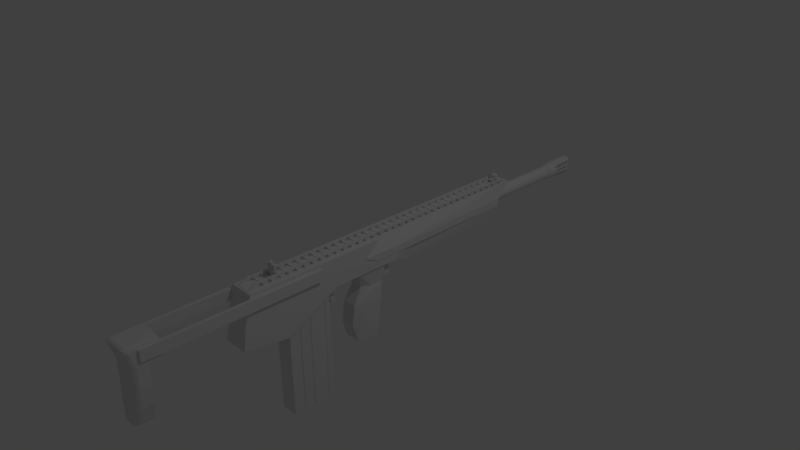 # Source: assaultRifle.blend  (saved by Blender 2.76.0; exported with 4.5.12 LTS)
import bpy
from mathutils import Matrix  # noqa: F401  (used for matrix-valued properties, if any)

bpy.ops.wm.read_factory_settings(use_empty=True)
scene = bpy.context.scene
scene.name = 'Scene'

# ---- collections
col_collection_1 = bpy.data.collections.new('Collection 1'); scene.collection.children.link(col_collection_1)

# ---- world
world_world = bpy.data.worlds.new('World'); scene.world = world_world
world_world.color = (0.05088, 0.05088, 0.05088)
world_world.use_sun_shadow = False
world_world.sun_shadow_jitter_overblur = 0.0
world_world.cycles.sampling_method = 'MANUAL'
world_world.cycles.sample_map_resolution = 256

# ---- cameras
cam_camera = bpy.data.cameras.new('Camera')
cam_camera.clip_end = 100.0
cam_camera.lens = 35.0
cam_camera.sensor_width = 32.0
cam_camera.sensor_height = 18.0
cam_camera.ortho_scale = 7.314
cam_camera.dof.focus_distance = 0.0
cam_camera.dof.aperture_fstop = 128.0

# ---- lights
light_lamp = bpy.data.lights.new('Lamp', 'POINT')
light_lamp.transmission_factor = 0.0
light_lamp.cutoff_distance = 30.0
light_lamp.energy = 100.0
light_lamp.shadow_buffer_clip_start = 1.001
light_lamp.shadow_soft_size = 0.1
light_lamp.shadow_maximum_resolution = 0.006
light_lamp.use_absolute_resolution = True
light_lamp.cycles.use_multiple_importance_sampling = False

# ---- meshes
me_cube_007 = bpy.data.meshes.new('Cube.007')
me_cube_007.from_pydata([(-0.04, 2.623e-09, -0.025), (-0.055, 0.02, 0.14), (-0.04, -0.02, -0.025), (-0.055, -0.02, 0.14), (0.0, 0.0, -0.025), (-8.742e-10, 0.02, 0.099), (-4.371e-09, -0.02, -0.025), (-5.245e-09, -0.02, 0.099), (2.186e-09, 0.025, 0.02), (-0.04, 0.025, 0.02), (2.186e-09, 0.025, 0.0), (-0.04, 0.025, 0.0), (-0.055, 0.015, 0.04), (-3.278e-10, 0.015, 0.04), (-0.055, -0.02, 0.04), (-4.808e-09, -0.02, 0.04), (-0.035, -0.02, 0.099), (-0.035, 0.02, 0.099), (-0.035, 0.02, 0.15), (-0.035, -0.02, 0.15), (-0.055, 0.02, 0.099), (-6.01e-10, 0.015, 0.08), (-0.055, 0.015, 0.08), (-0.04, -0.02, 0.02)], [], [(3, 1, 20, 22, 12, 14), (7, 16, 19, 3, 14, 15), (10, 4, 0, 11), (0, 4, 6, 2), (18, 1, 3, 19), (13, 8, 9, 12), (8, 10, 11, 9), (18, 17, 20, 1), (9, 23, 14, 12), (23, 9, 11, 0, 2), (5, 17, 16, 7), (17, 18, 19, 16), (21, 13, 12, 22), (5, 21, 22, 20, 17), (2, 6, 15, 14, 23)])
me_cube_007.use_remesh_preserve_volume = False
me_cube_007.use_remesh_preserve_attributes = False
me_cube_007.use_mirror_vertex_groups = False
me_cube_007.update()
me_cube_013 = bpy.data.meshes.new('Cube.013')
me_cube_013.from_pydata([(-0.02, -0.02, 0.055), (-0.02, 0.015, 0.055), (-0.02, 0.015, -0.02), (-0.02, -0.02, -0.02), (0.0, -0.02, 0.035), (0.0, 0.015, 0.035), (0.0, 0.015, -0.02), (0.0, -0.02, -0.02)], [], [(0, 1, 2, 3), (2, 1, 5, 6), (0, 3, 7, 4), (1, 0, 4, 5), (3, 2, 6, 7)])
me_cube_013.use_remesh_preserve_volume = False
me_cube_013.use_remesh_preserve_attributes = False
me_cube_013.use_mirror_vertex_groups = False
me_cube_013.update()
me_cylinder_005 = bpy.data.meshes.new('Cylinder.005')
me_cylinder_005.from_pydata([(-0.07, -0.024, 8.583e-09), (-0.055, -0.024, 7.153e-09), (-0.07, -0.02354, 0.004682), (-0.055, -0.02354, 0.004682), (-0.07, -0.02217, 0.009184), (-0.055, -0.02217, 0.009184), (-0.07, -0.01996, 0.01333), (-0.055, -0.01996, 0.01333), (-0.07, -0.01697, 0.01697), (-0.055, -0.01697, 0.01697), (-0.07, -0.01333, 0.01996), (-0.055, -0.01333, 0.01996), (-0.07, -0.009184, 0.02217), (-0.055, -0.009184, 0.02217), (-0.07, -0.004682, 0.02354), (-0.055, -0.004682, 0.02354), (-0.07, 2.188e-07, 0.024), (-0.055, 2.188e-07, 0.024), (-0.07, 3.632e-07, 1.431e-08), (-0.055, -0.01, 2.98e-09), (-0.055, -0.009808, 0.001951), (-0.055, -0.009239, 0.003827), (-0.055, -0.008315, 0.005556), (-0.055, -0.007071, 0.007071), (-0.055, -0.005556, 0.008315), (-0.055, -0.003827, 0.009239), (-0.055, -0.001951, 0.009808), (-0.055, 9.115e-08, 0.01), (3.725e-09, -0.01, 2.98e-09), (3.725e-09, -0.009808, 0.001951), (3.725e-09, -0.009239, 0.003827), (3.725e-09, -0.008315, 0.005556), (3.725e-09, -0.007071, 0.007071), (3.725e-09, -0.005556, 0.008315), (3.725e-09, -0.003827, 0.009239), (3.725e-09, -0.001951, 0.009808), (3.725e-09, 9.115e-08, 0.01)], [], [(0, 1, 3, 2), (2, 3, 5, 4), (4, 5, 7, 6), (6, 7, 9, 8), (8, 9, 11, 10), (10, 11, 13, 12), (12, 13, 15, 14), (14, 15, 17, 16), (0, 2, 4, 6, 8, 10, 12, 14, 16, 18), (7, 5, 21, 22), (13, 11, 24, 25), (3, 1, 19, 20), (9, 7, 22, 23), (15, 13, 25, 26), (5, 3, 20, 21), (11, 9, 23, 24), (17, 15, 26, 27), (22, 21, 30, 31), (20, 19, 28, 29), (27, 26, 35, 36), (25, 24, 33, 34), (23, 22, 31, 32), (21, 20, 29, 30), (26, 25, 34, 35), (24, 23, 32, 33)])
me_cylinder_005.use_remesh_preserve_volume = False
me_cylinder_005.use_remesh_preserve_attributes = False
me_cylinder_005.use_mirror_vertex_groups = False
me_cylinder_005.update()
me_cube = bpy.data.meshes.new('Cube')
me_cube.from_pydata([(-0.09, -0.03, 0.015), (-0.09, 0.0, 0.045), (-0.09, -0.03, 0.0), (-0.06, 0.0, 0.055), (-0.06, -0.03, 0.025), (-0.06, -0.03, 0.0), (-0.09, 3.725e-09, 0.0), (-0.06, 3.725e-09, 0.0)], [], [(0, 4, 3, 1), (1, 6, 2, 0), (5, 4, 0, 2), (5, 2, 6, 7), (4, 5, 7, 3)])
me_cube.use_remesh_preserve_volume = False
me_cube.use_remesh_preserve_attributes = False
me_cube.use_mirror_vertex_groups = False
me_cube.update()
me_cylinder_006 = bpy.data.meshes.new('Cylinder.006')
me_cylinder_006.from_pydata([(-0.1, 0.01, 3.725e-09), (0.0, 0.01, -3.725e-09), (-0.1, 9.656e-09, 0.01), (0.0, 9.656e-09, 0.01), (-0.1, 0.001951, 0.009808), (0.0, 0.001951, 0.009808), (-0.1, 0.003827, 0.009239), (0.0, 0.003827, 0.009239), (-0.1, 0.005556, 0.008315), (0.0, 0.005556, 0.008315), (-0.1, 0.007071, 0.007071), (0.0, 0.007071, 0.007071), (-0.1, 0.008315, 0.005556), (0.0, 0.008315, 0.005556), (-0.1, 0.009239, 0.003827), (0.0, 0.009239, 0.003827), (-0.1, 0.009808, 0.001951), (0.0, 0.009808, 0.001951), (-0.1, 9.656e-09, -9.313e-09)], [], [(2, 3, 5, 4), (4, 5, 7, 6), (6, 7, 9, 8), (8, 9, 11, 10), (10, 11, 13, 12), (12, 13, 15, 14), (16, 17, 1, 0), (14, 15, 17, 16), (2, 4, 6, 8, 10, 12, 14, 16, 0, 18)])
me_cylinder_006.use_remesh_preserve_volume = False
me_cylinder_006.use_remesh_preserve_attributes = False
me_cylinder_006.use_mirror_vertex_groups = False
me_cylinder_006.update()
me_cylinder = bpy.data.meshes.new('Cylinder')
me_cylinder.from_pydata([(-3.91e-08, 0.48, 0.12), (-0.02341, 0.5, 0.1177), (-0.04592, 0.5, 0.1109), (-0.09978, 0.1, 0.06667), (-0.12, 0.1, -1.073e-07), (-0.08485, 0.2, 0.08485), (-0.1109, 0.2, 0.04592), (-0.1177, 0.2, 0.02341), (-3.519e-08, 7.451e-09, 0.108), (-0.02107, 7.451e-09, 0.1059), (-0.04133, 7.451e-09, 0.09978), (-0.06, 7.451e-09, 0.0898), (-0.07637, 7.451e-09, 0.07637), (-0.0898, 7.451e-09, 0.06), (-0.09978, 7.451e-09, 0.04133), (-0.1059, 7.451e-09, 0.02107), (-0.108, 7.451e-09, -9.656e-08), (-0.08485, 0.4749, 0.08485), (-0.1109, 0.4359, 0.04592), (-0.1177, 0.4134, 0.02341), (-0.06667, 0.4898, 0.09978), (-0.08485, 0.1, 0.08485), (-0.04592, 0.1, 0.1109), (-0.02341, 0.1, 0.1177), (-3.91e-08, 0.1, 0.12), (-0.06667, 0.1, 0.09978), (-0.1177, 0.1, 0.02341), (-0.1109, 0.1, 0.04592)], [], [(14, 13, 3, 27), (22, 10, 9, 23), (25, 22, 2, 20), (25, 21, 12, 11), (12, 21, 3, 13), (3, 21, 5), (23, 9, 8, 24), (26, 15, 14, 27), (1, 23, 24, 0), (20, 17, 5, 21, 25), (11, 10, 22, 25), (2, 22, 23, 1), (7, 26, 27, 6, 18, 19), (16, 15, 26, 4), (7, 4, 26), (6, 27, 3)])
me_cylinder.use_remesh_preserve_volume = False
me_cylinder.use_remesh_preserve_attributes = False
me_cylinder.use_mirror_vertex_groups = False
me_cylinder.update()
me_cube_011 = bpy.data.meshes.new('Cube.011')
me_cube_011.from_pydata([(-0.1, 0.13, 0.0), (-0.1, 0.0, 0.0), (-0.1, 0.0, 0.065), (0.0, 0.13, 0.0), (0.0, 0.0, 0.0), (0.0, 0.11, 0.01), (0.0, 0.0, 0.01), (-0.075, 0.0, 0.065), (-0.075, 0.0, 0.01), (-0.075, 0.11, 0.01)], [(4, 1), (4, 6)], [(0, 1, 2), (9, 8, 6, 5), (8, 9, 7), (0, 2, 7, 9), (0, 9, 5, 3)])
me_cube_011.use_remesh_preserve_volume = False
me_cube_011.use_remesh_preserve_attributes = False
me_cube_011.use_mirror_vertex_groups = False
me_cube_011.update()
me_cube_009 = bpy.data.meshes.new('Cube.009')
me_cube_009.from_pydata([(-0.05, 0.05, -0.2), (-0.05, -0.06, 0.1), (-0.05, 0.1, -0.2), (-0.05, 0.05, 0.1), (0.0, 0.05, -0.2), (0.0, -0.06, 0.1), (0.0, 0.1, -0.2), (0.0, 0.05, 0.1)], [], [(1, 3, 2, 0), (3, 7, 6, 2), (5, 1, 0, 4), (0, 2, 6, 4), (5, 7, 3, 1)])
me_cube_009.use_remesh_preserve_volume = False
me_cube_009.use_remesh_preserve_attributes = False
me_cube_009.use_mirror_vertex_groups = False
me_cube_009.update()
me_cylinder_004 = bpy.data.meshes.new('Cylinder.004')
me_cylinder_004.from_pydata([(0.0, 4.0, 0.096), (0.0, 0.0, 0.096), (-0.096, 4.0, 9.155e-08), (-0.096, 0.0, 8.583e-08), (-0.09416, 4.0, 0.01873), (-0.09416, 0.0, 0.01873), (-0.08869, 4.0, 0.03674), (-0.08869, 0.0, 0.03674), (-0.07982, 4.0, 0.05333), (-0.07982, 0.0, 0.05333), (-0.06788, 4.0, 0.06788), (-0.06788, 0.0, 0.06788), (-0.05333, 4.0, 0.07982), (-0.05333, 0.0, 0.07982), (-0.03674, 4.0, 0.08869), (-0.03674, 0.0, 0.08869), (-0.01873, 4.0, 0.09416), (-0.01873, 0.0, 0.09416), (0.0, 2.63, 0.096), (-0.096, 2.63, 8.869e-08), (-0.09416, 2.63, 0.01873), (-0.08869, 2.63, 0.03674), (-0.07982, 2.63, 0.05333), (-0.06788, 2.63, 0.06788), (-0.05333, 2.63, 0.07982), (-0.03674, 2.63, 0.08869), (-0.01873, 2.63, 0.09416), (-0.096, 2.65, 9.012e-08), (-0.09416, 2.65, 0.01873), (-0.08869, 2.65, 0.03674), (-0.07982, 2.65, 0.05333), (-0.06788, 2.65, 0.06788), (-0.05333, 2.65, 0.07982), (-0.03674, 2.65, 0.08869), (-0.01873, 2.65, 0.09416), (0.0, 2.65, 0.096), (0.0, 2.63, 0.0768), (-0.0768, 2.63, 7.153e-08), (-0.07532, 2.63, 0.01498), (-0.07095, 2.63, 0.02939), (-0.06386, 2.63, 0.04267), (-0.05431, 2.63, 0.05431), (-0.04267, 2.63, 0.06386), (-0.02939, 2.63, 0.07095), (-0.01498, 2.63, 0.07532), (-0.0768, 2.65, 7.181e-08), (-0.07532, 2.65, 0.01498), (-0.07095, 2.65, 0.02939), (-0.06386, 2.65, 0.04267), (-0.05431, 2.65, 0.05431), (-0.04267, 2.65, 0.06386), (-0.02939, 2.65, 0.07095), (-0.01498, 2.65, 0.07532), (0.0, 2.65, 0.0768)], [], [(19, 3, 5, 20), (20, 5, 7, 21), (21, 7, 9, 22), (22, 9, 11, 23), (23, 11, 13, 24), (24, 13, 15, 25), (26, 17, 1, 18), (25, 15, 17, 26), (43, 25, 26, 44), (44, 26, 18, 36), (42, 24, 25, 43), (41, 23, 24, 42), (40, 22, 23, 41), (39, 21, 22, 40), (38, 20, 21, 39), (37, 19, 20, 38), (2, 27, 28, 4), (4, 28, 29, 6), (6, 29, 30, 8), (8, 30, 31, 10), (10, 31, 32, 12), (12, 32, 33, 14), (16, 34, 35, 0), (14, 33, 34, 16), (45, 37, 38, 46), (46, 38, 39, 47), (47, 39, 40, 48), (48, 40, 41, 49), (49, 41, 42, 50), (50, 42, 43, 51), (52, 44, 36, 53), (51, 43, 44, 52), (33, 51, 52, 34), (34, 52, 53, 35), (32, 50, 51, 33), (31, 49, 50, 32), (30, 48, 49, 31), (29, 47, 48, 30), (28, 46, 47, 29), (27, 45, 46, 28)])
me_cylinder_004.use_remesh_preserve_volume = False
me_cylinder_004.use_remesh_preserve_attributes = False
me_cylinder_004.use_mirror_vertex_groups = False
me_cylinder_004.update()
me_cube_008 = bpy.data.meshes.new('Cube.008')
me_cube_008.from_pydata([(-0.18, -0.1, 0.005), (-0.1, -0.045, 0.3), (-0.1, 2.25, -0.2), (-0.1, 2.5, 0.3), (0.0, 0.255, -0.1), (0.0, -0.045, 0.3), (0.0, 2.25, -0.2), (0.0, 2.5, 0.3), (-0.18, -0.29, 0.1), (-0.15, 2.25, 0.1), (-0.18, 0.255, -0.1), (-0.18, 0.2525, 0.1), (-0.18, 0.305, 0.005), (-0.15, 2.25, 7.451e-09), (-0.11, 0.5, -0.2), (-0.15, 0.6, 0.0025), (0.0, 0.5, -0.2), (0.0, 2.25, 0.02), (-0.08, 2.25, 0.1)], [], [(4, 10, 14, 16), (5, 7, 3, 1), (8, 1, 11), (11, 12, 0), (3, 9, 11, 1), (8, 11, 0), (13, 2, 14, 15), (14, 12, 15), (13, 15, 12, 9), (12, 11, 9), (14, 10, 12), (6, 16, 14, 2), (17, 13, 18), (9, 18, 13), (13, 17, 2), (2, 17, 6)])
me_cube_008.use_remesh_preserve_volume = False
me_cube_008.use_remesh_preserve_attributes = False
me_cube_008.use_mirror_vertex_groups = False
me_cube_008.update()
me_cylinder_002 = bpy.data.meshes.new('Cylinder.002')
me_cylinder_002.from_pydata([(-1.564e-08, -0.048, 0.0), (-1.048e-08, -0.03216, 0.447), (-0.009364, -0.04708, 0.0), (-0.006272, -0.03154, 0.447), (-0.01837, -0.04435, 0.0), (-0.0123, -0.02971, 0.447), (-0.02667, -0.03991, 0.0), (-0.01786, -0.02674, 0.447), (-0.03394, -0.03394, 0.0), (-0.02273, -0.02274, 0.447), (-0.03991, -0.02667, 0.0), (-0.02673, -0.01787, 0.447), (-0.04435, -0.01837, 0.0), (-0.0297, -0.01231, 0.447), (-0.04708, -0.009364, 0.0), (-0.03153, -0.006274, 0.447), (-0.048, 4.635e-08, 0.0), (-0.03215, 3.281e-08, 0.447), (0.0, 0.0, 0.0), (-1.467e-08, -0.04501, 0.36), (-0.008784, -0.04415, 0.36), (-0.01723, -0.04158, 0.36), (-0.02501, -0.03743, 0.36), (-0.03184, -0.03183, 0.36), (-0.03744, -0.02501, 0.36), (-0.0416, -0.01722, 0.36), (-0.04416, -0.008781, 0.36), (-0.04502, 4.377e-08, 0.36), (-1.048e-08, -0.03216, 0.4), (-0.006273, -0.03154, 0.4), (-0.01231, -0.02971, 0.4), (-0.01786, -0.02674, 0.4), (-0.02274, -0.02274, 0.4), (-0.02674, -0.01787, 0.4), (-0.02971, -0.01231, 0.4), (-0.03154, -0.006274, 0.4), (-0.03215, 3.274e-08, 0.4)], [], [(28, 1, 3, 29), (29, 3, 5, 30), (30, 5, 7, 31), (31, 7, 9, 32), (32, 9, 11, 33), (33, 11, 13, 34), (34, 13, 15, 35), (35, 15, 17, 36), (0, 2, 4, 6, 8, 10, 12, 14, 16, 18), (14, 26, 27, 16), (12, 25, 26, 14), (10, 24, 25, 12), (8, 23, 24, 10), (6, 22, 23, 8), (4, 21, 22, 6), (2, 20, 21, 4), (0, 19, 20, 2), (26, 35, 36, 27), (25, 34, 35, 26), (24, 33, 34, 25), (23, 32, 33, 24), (22, 31, 32, 23), (21, 30, 31, 22), (20, 29, 30, 21), (19, 28, 29, 20)])
me_cylinder_002.use_remesh_preserve_volume = False
me_cylinder_002.use_remesh_preserve_attributes = False
me_cylinder_002.use_mirror_vertex_groups = False
me_cylinder_002.update()
me_cylinder_003 = bpy.data.meshes.new('Cylinder.003')
me_cylinder_003.from_pydata([(0.0, 0.0285, 0.0), (0.0, 0.0285, 0.08), (-0.0285, 2.837e-08, 0.0), (-0.0285, 2.667e-08, 0.08), (-0.02795, 0.00556, 0.0), (-0.02795, 0.00556, 0.08), (-0.02633, 0.01091, 0.0), (-0.02633, 0.01091, 0.08), (-0.0237, 0.01583, 0.0), (-0.0237, 0.01583, 0.08), (-0.02015, 0.02015, 0.0), (-0.02015, 0.02015, 0.08), (-0.01583, 0.0237, 0.0), (-0.01583, 0.0237, 0.08), (-0.01091, 0.02633, 0.0), (-0.01091, 0.02633, 0.08), (-0.00556, 0.02795, 0.0), (-0.00556, 0.02795, 0.08), (0.0, 0.0, 2.235e-08), (0.0, 0.0, 0.194), (-0.01995, 2.106e-08, 0.137), (-0.01957, 0.003892, 0.137), (-0.01843, 0.007635, 0.137), (-0.01659, 0.01108, 0.137), (-0.01411, 0.01411, 0.137), (-0.01108, 0.01659, 0.137), (-0.007635, 0.01843, 0.137), (-0.003892, 0.01957, 0.137), (0.0, 0.01995, 0.137), (-0.01283, 1.779e-08, 0.1655), (-0.01258, 0.002502, 0.1655), (-0.01185, 0.004908, 0.1655), (-0.01066, 0.007125, 0.1655), (-0.009069, 0.009069, 0.1655), (-0.007125, 0.01066, 0.1655), (-0.004908, 0.01185, 0.1655), (-0.002502, 0.01258, 0.1655), (0.0, 0.01283, 0.1655)], [], [(2, 3, 5, 4), (4, 5, 7, 6), (6, 7, 9, 8), (8, 9, 11, 10), (10, 11, 13, 12), (12, 13, 15, 14), (16, 17, 1, 0), (14, 15, 17, 16), (2, 4, 6, 8, 10, 12, 14, 16, 0, 18), (36, 19, 37), (35, 19, 36), (34, 19, 35), (33, 19, 34), (32, 19, 33), (31, 19, 32), (30, 19, 31), (29, 19, 30), (3, 20, 21, 5), (5, 21, 22, 7), (7, 22, 23, 9), (9, 23, 24, 11), (11, 24, 25, 13), (13, 25, 26, 15), (15, 26, 27, 17), (17, 27, 28, 1), (20, 29, 30, 21), (21, 30, 31, 22), (22, 31, 32, 23), (23, 32, 33, 24), (24, 33, 34, 25), (25, 34, 35, 26), (26, 35, 36, 27), (27, 36, 37, 28)])
me_cylinder_003.use_remesh_preserve_volume = False
me_cylinder_003.use_remesh_preserve_attributes = False
me_cylinder_003.use_mirror_vertex_groups = False
me_cylinder_003.update()
me_cube_006 = bpy.data.meshes.new('Cube.006')
me_cube_006.from_pydata([(-0.225, -1.9, -0.1), (-0.225, -1.9, 0.05), (-0.225, 0.5, -0.1), (-0.225, 0.5, 0.05), (-0.175, -1.9, -0.1), (-0.175, -1.9, 0.05), (-0.175, 0.5, -0.1), (-0.175, 0.5, 0.05)], [], [(1, 3, 2, 0), (3, 7, 6, 2), (7, 5, 4, 6), (5, 1, 0, 4), (0, 2, 6, 4), (5, 7, 3, 1)])
me_cube_006.use_remesh_preserve_volume = False
me_cube_006.use_remesh_preserve_attributes = False
me_cube_006.use_mirror_vertex_groups = False
me_cube_006.update()
me_cube_003 = bpy.data.meshes.new('Cube.003')
me_cube_003.from_pydata([(-0.1, -0.05, -0.75), (-0.2, -0.08, 0.3), (-0.1, 0.2, -0.75), (-0.2, 0.2, 0.3), (0.0, -0.05, -0.75), (0.0, -0.08, 0.3), (0.0, 0.2, -0.75), (0.0, 0.2, 0.3), (-0.2, -2.98e-08, -0.225), (-0.2, 0.2, -0.225), (0.0, 0.2, -0.225), (0.0, -2.98e-08, -0.225), (-0.18, 0.2, -0.4875), (0.0, 0.2, -0.4875), (0.0, -0.02, -0.4875), (-0.18, -0.02, -0.4875), (-0.2, -2.98e-08, 0.0375), (-0.2, 0.2, 0.0375), (0.0, 0.2, 0.0375), (0.0, -2.98e-08, 0.0375), (-0.2, 0.35, 0.3), (0.0, 0.35, 0.3), (-0.2, 0.35, 0.075), (0.0, 0.35, 0.075)], [], [(15, 12, 2, 0), (12, 13, 6, 2), (14, 15, 0, 4), (0, 2, 6, 4), (5, 7, 3, 1), (19, 16, 8, 11), (17, 18, 10, 9), (16, 17, 9, 8), (11, 8, 15, 14), (9, 10, 13, 12), (8, 9, 12, 15), (1, 3, 17, 16), (18, 17, 22, 23), (5, 1, 16, 19), (20, 21, 23, 22), (17, 3, 20, 22), (7, 18, 23, 21), (3, 7, 21, 20)])
me_cube_003.use_remesh_preserve_volume = False
me_cube_003.use_remesh_preserve_attributes = False
me_cube_003.use_mirror_vertex_groups = False
me_cube_003.update()
me_cube_005 = bpy.data.meshes.new('Cube.005')
me_cube_005.from_pydata([(-0.08, -0.12, -0.12), (-0.08, -0.12, 0.12), (-0.08, 0.1104, -0.12), (-0.08, 0.1104, 0.12), (0.0, -0.12, -0.12), (0.0, -0.12, 0.12), (0.0, 0.12, -0.12), (0.0, 0.12, 0.12), (-0.08, 0.0924, 0.0), (0.0, 0.102, 0.0), (-0.08, 0.0984, -0.06), (0.0, 0.108, -0.06), (-0.08, 0.0984, 0.06), (0.0, 0.108, 0.06), (-0.04, 0.1188, 0.12), (-0.04, 0.1188, -0.12), (-0.04, 0.1008, 0.0), (-0.04, 0.1068, 0.06), (-0.04, 0.1068, -0.06)], [], [(1, 3, 12, 8, 10, 2, 0), (18, 11, 6, 15), (5, 1, 0, 4), (0, 2, 15, 6, 4), (5, 7, 14, 3, 1), (17, 13, 9, 16), (14, 7, 13, 17), (16, 9, 11, 18), (8, 16, 18, 10), (3, 14, 17, 12), (12, 17, 16, 8), (10, 18, 15, 2)])
me_cube_005.use_remesh_preserve_volume = False
me_cube_005.use_remesh_preserve_attributes = False
me_cube_005.use_mirror_vertex_groups = False
me_cube_005.update()
me_cube_004 = bpy.data.meshes.new('Cube.004')
me_cube_004.from_pydata([(-0.125, -0.2781, -1.2), (-0.125, -0.2781, 0.5), (-0.125, 0.3469, -1.2), (-0.125, 0.3469, 0.5), (0.0, -0.2781, -1.2), (0.0, -0.2781, 0.5), (0.0, 0.3469, -1.2), (0.0, 0.3469, 0.5), (-0.125, 0.05, 0.5), (-0.125, 0.05, -1.2), (-0.1125, 0.2531, 0.5), (-0.1125, 0.2531, -1.2), (-0.125, 0.2844, 0.5), (-0.125, 0.2219, -1.2), (-0.125, 0.2219, 0.5), (-0.125, 0.2844, -1.2), (-0.1125, -0.1219, -1.2), (-0.1125, -0.1219, 0.5), (-0.125, 0.01875, 0.5), (-0.125, 0.01875, -1.2), (-0.1125, 0.03437, 0.5), (-0.125, -0.1063, -1.2), (-0.125, -0.1063, 0.5), (-0.1125, 0.03437, -1.2), (-0.125, -0.1375, 0.5), (-0.125, -0.1375, -1.2), (0.0, 0.03437, -1.2), (0.0, 0.2531, -1.2), (0.0, -0.1219, -1.2), (0.0, 0.03437, 0.5), (0.0, 0.2531, 0.5), (0.0, -0.1219, 0.5)], [], [(12, 3, 2, 15), (3, 7, 6, 2), (5, 1, 0, 4), (20, 8, 9, 23), (14, 10, 11, 13), (8, 14, 13, 9), (10, 12, 15, 11), (24, 17, 16, 25), (22, 18, 19, 21), (17, 22, 21, 16), (18, 20, 23, 19), (0, 1, 24, 25), (13, 11, 27, 26, 23, 9), (6, 27, 11, 15, 2), (16, 21, 19, 23, 26, 28), (4, 0, 25, 16, 28), (31, 17, 24, 1, 5), (22, 17, 31, 29, 20, 18), (20, 29, 30, 10, 14, 8), (12, 10, 30, 7, 3)])
me_cube_004.use_remesh_preserve_volume = False
me_cube_004.use_remesh_preserve_attributes = False
me_cube_004.use_mirror_vertex_groups = False
me_cube_004.update()
me_cube_002 = bpy.data.meshes.new('Cube.002')
me_cube_002.from_pydata([(-0.125, -0.25, -0.75), (-0.1562, -0.24, 0.25), (-0.1562, 0.04, -0.75), (-0.1562, 0.2, 0.25), (0.0, -0.25, -0.75), (0.0, -0.24, 0.25), (0.0, 0.04, -0.75), (0.0, 0.2, 0.25), (-0.1042, -0.29, -0.2045), (0.0, -0.29, -0.2045), (0.0, -0.33, -0.4773), (-0.1042, -0.33, -0.4773), (-0.08333, -0.16, 0.02273), (0.0, -0.16, 0.02273), (-0.1562, 0.12, -0.25), (0.0, 0.12, -0.25), (-0.1354, 0.16, -5.96e-08), (0.0, 0.16, -5.96e-08), (-0.1458, -0.2, -0.3636), (-0.1458, -0.14, -0.1591), (-0.1458, -0.06, -0.06818), (-0.125, -0.02, 0.01136)], [], [(20, 19, 12), (14, 15, 6, 2), (10, 11, 0, 4), (0, 2, 6, 4), (5, 7, 3, 1), (13, 12, 8, 9), (9, 8, 11, 10), (5, 1, 12, 13), (11, 18, 0), (20, 12, 21), (16, 17, 15, 14), (3, 7, 17, 16), (12, 1, 3, 16, 21), (16, 14, 20, 21), (8, 18, 11), (19, 18, 8), (14, 2, 19, 20), (12, 19, 8), (19, 2, 18), (0, 18, 2)])
me_cube_002.use_remesh_preserve_volume = False
me_cube_002.use_remesh_preserve_attributes = False
me_cube_002.use_mirror_vertex_groups = False
me_cube_002.update()
me_cube_001 = bpy.data.meshes.new('Cube.001')
me_cube_001.from_pydata([(-0.175, -1.6, -0.1), (-0.175, -1.5, 0.3), (-0.175, 0.75, -0.1), (-0.175, 0.8, 0.0), (0.0, -1.6, -0.1), (0.0, -1.5, 0.3), (0.0, 0.75, -0.1), (0.0, 0.8, 0.0), (-0.175, -1.0, -0.1), (0.0, -1.0, -0.1), (-0.175, -1.0, -0.5), (0.0, -1.0, -0.5), (-0.175, 0.45, 0.3), (0.0, 0.45, 0.3), (-0.175, 0.4, 0.0), (0.0, 0.4, 0.0), (0.0, -0.25, -0.1), (-0.175, -0.25, -0.1), (-0.15, -1.0, -0.1), (-0.15, -1.0, -0.5), (-0.15, -0.25, -0.1), (0.0, 0.2, 0.1), (-0.175, 0.2, 0.1), (-0.175, -1.65, -0.4), (0.0, -1.65, -0.4)], [(4, 9)], [(1, 12, 22, 14, 3, 2, 17, 8, 0), (3, 7, 6, 2), (5, 1, 0, 4), (17, 2, 6, 16, 20), (15, 7, 3, 14), (0, 8, 10, 23), (18, 9, 11, 19), (24, 23, 10, 19, 11), (5, 13, 12, 1), (21, 15, 14, 22), (18, 20, 16, 9), (20, 19, 10, 17), (19, 20, 18), (17, 10, 8), (13, 21, 22, 12), (4, 0, 23, 24)])
me_cube_001.use_remesh_preserve_volume = False
me_cube_001.use_remesh_preserve_attributes = False
me_cube_001.use_mirror_vertex_groups = False
me_cube_001.update()
me_cube_010 = bpy.data.meshes.new('Cube.010')
me_cube_010.from_pydata([(-0.1, -0.06, 0.0), (-0.1, -0.06, 0.065), (-0.1, -0.04, 0.0), (-0.1, 0.0, 0.05), (-0.1, 0.0, 0.065), (-2.235e-08, -0.06, 0.0), (-2.235e-08, -0.04, 0.0), (-0.1, -0.04, 0.01), (-2.235e-08, -0.06, 0.01), (-2.235e-08, -0.04, 0.01), (-0.075, -0.06, 0.01), (-0.075, -0.06, 0.065), (-0.075, 0.0, 0.05), (-0.075, 0.0, 0.065), (-0.075, -0.04, 0.01), (-0.075, -0.06, 0.01)], [(5, 0), (8, 5)], [(1, 4, 3, 7, 2, 0), (7, 3, 12, 14), (4, 1, 11, 13), (12, 13, 11, 15, 14), (8, 9, 14, 15, 10), (2, 7, 14, 9, 6)])
me_cube_010.use_remesh_preserve_volume = False
me_cube_010.use_remesh_preserve_attributes = False
me_cube_010.use_mirror_vertex_groups = False
me_cube_010.update()
me_cube_014 = bpy.data.meshes.new('Cube.014')
me_cube_014.from_pydata([(-0.042, 0.0, -0.025), (-0.042, -0.01, 0.084), (-0.042, 0.05, -0.025), (-0.042, 0.05, 0.084), (0.0, 0.0, -0.025), (0.0, -0.01, 0.084), (0.0, 0.05, -0.025), (0.0, 0.05, 0.084), (0.0, -0.025, 0.025), (-0.042, -0.025, 0.025), (0.0, -0.025, 9.313e-10), (-0.042, -0.025, -9.313e-10), (-0.042, -0.01, 0.04), (0.0, -0.01, 0.04), (-0.042, 0.05, 0.04), (-0.06, 0.0, 0.084), (-0.06, 0.04, 0.084), (-0.06, 0.0, 0.04), (-0.06, 0.04, 0.04), (-0.042, -0.01, 0.11), (-0.042, 0.05, 0.11), (-0.06, 0.0, 0.1), (-0.06, 0.04, 0.1)], [], [(3, 14, 18, 16), (3, 7, 6, 2, 14), (10, 11, 0, 4), (0, 2, 6, 4), (5, 7, 3, 1), (13, 12, 9, 8), (8, 9, 11, 10), (1, 12, 13, 5), (14, 2, 0, 11, 9, 12), (16, 18, 17, 15), (16, 15, 21, 22), (12, 1, 15, 17), (14, 12, 17, 18), (19, 20, 22, 21), (3, 16, 22, 20), (1, 3, 20, 19), (15, 1, 19, 21)])
me_cube_014.use_remesh_preserve_volume = False
me_cube_014.use_remesh_preserve_attributes = False
me_cube_014.use_mirror_vertex_groups = False
me_cube_014.update()
me_cylinder_009 = bpy.data.meshes.new('Cylinder.009')
me_cylinder_009.from_pydata([(3.894e-09, -0.01, 3.725e-09), (3.894e-09, -0.01, 0.13), (-0.002588, -0.009659, 3.725e-09), (-0.002588, -0.009659, 0.13), (-0.005, -0.00866, 3.725e-09), (-0.005, -0.00866, 0.13), (-0.007071, -0.007071, 3.725e-09), (-0.007071, -0.007071, 0.13), (-0.00866, -0.005, 3.725e-09), (-0.00866, -0.005, 0.13), (-0.009659, -0.002588, 3.725e-09), (-0.009659, -0.002588, 0.13), (-0.01, -4.649e-09, 3.725e-09), (-0.01, -4.649e-09, 0.13), (-1.863e-09, -4.649e-09, 0.13), (3.894e-09, -1.863e-09, 3.725e-09)], [], [(0, 1, 3, 2), (2, 3, 5, 4), (4, 5, 7, 6), (6, 7, 9, 8), (8, 9, 11, 10), (10, 11, 13, 12), (3, 1, 14, 13, 11, 9, 7, 5), (0, 2, 4, 6, 8, 10, 12, 15)])
me_cylinder_009.use_remesh_preserve_volume = False
me_cylinder_009.use_remesh_preserve_attributes = False
me_cylinder_009.use_mirror_vertex_groups = False
me_cylinder_009.update()
me_cylinder_008 = bpy.data.meshes.new('Cylinder.008')
me_cylinder_008.from_pydata([(-1.303e-08, -0.04, -0.01), (-1.303e-08, -0.04, 0.01), (-0.007804, -0.03923, -0.01), (-0.007804, -0.03923, 0.01), (-0.01531, -0.03696, -0.01), (-0.01531, -0.03696, 0.01), (-0.02222, -0.03326, -0.01), (-0.02222, -0.03326, 0.01), (-0.02828, -0.02828, -0.01), (-0.02828, -0.02828, 0.01), (-0.03326, -0.02222, -0.01), (-0.03326, -0.02222, 0.01), (-0.03696, -0.01531, -0.01), (-0.03696, -0.01531, 0.01), (-0.03923, -0.007804, -0.01), (-0.03923, -0.007804, 0.01), (-0.04, 3.862e-08, -0.01), (-0.04, 3.862e-08, 0.01), (-1.118e-08, 3.862e-08, 0.01), (-1.118e-08, 3.862e-08, -0.01)], [], [(0, 1, 3, 2), (2, 3, 5, 4), (4, 5, 7, 6), (6, 7, 9, 8), (8, 9, 11, 10), (10, 11, 13, 12), (12, 13, 15, 14), (14, 15, 17, 16), (3, 1, 18, 17, 15, 13, 11, 9, 7, 5), (0, 2, 4, 6, 8, 10, 12, 14, 16, 19)])
me_cylinder_008.use_remesh_preserve_volume = False
me_cylinder_008.use_remesh_preserve_attributes = False
me_cylinder_008.use_mirror_vertex_groups = False
me_cylinder_008.update()
me_cube_015 = bpy.data.meshes.new('Cube.015')
me_cube_015.from_pydata([(-0.1, -0.13, 0.0), (-0.1, 0.0, 0.0), (-0.1, 0.0, 0.065), (0.0, -0.13, 0.0), (0.0, 0.0, 0.0), (0.0, -0.11, 0.01), (0.0, 0.0, 0.01), (-0.075, 0.0, 0.065), (-0.075, 0.0, 0.01), (-0.075, -0.11, 0.01)], [(4, 1), (4, 6)], [(0, 2, 1), (9, 5, 6, 8), (8, 7, 9), (0, 9, 7, 2), (0, 3, 5, 9)])
me_cube_015.use_remesh_preserve_volume = False
me_cube_015.use_remesh_preserve_attributes = False
me_cube_015.use_mirror_vertex_groups = False
me_cube_015.update()
me_cube_016 = bpy.data.meshes.new('Cube.016')
me_cube_016.from_pydata([(-0.09, -0.03, 0.015), (-0.09, 0.0, 0.045), (-0.09, -0.03, 0.0), (-0.06, 0.0, 0.055), (-0.06, -0.03, 0.025), (-0.06, -0.03, 0.0), (-0.09, 3.725e-09, 0.0), (-0.06, 3.725e-09, 0.0)], [], [(0, 4, 3, 1), (1, 6, 2, 0), (5, 4, 0, 2), (5, 2, 6, 7), (4, 5, 7, 3)])
me_cube_016.use_remesh_preserve_volume = False
me_cube_016.use_remesh_preserve_attributes = False
me_cube_016.use_mirror_vertex_groups = False
me_cube_016.update()
me_cylinder_007 = bpy.data.meshes.new('Cylinder.007')
me_cylinder_007.from_pydata([(-0.1, 0.01, 3.725e-09), (0.0, 0.01, -3.725e-09), (-0.1, 9.656e-09, 0.01), (0.0, 9.656e-09, 0.01), (-0.1, 0.001951, 0.009808), (0.0, 0.001951, 0.009808), (-0.1, 0.003827, 0.009239), (0.0, 0.003827, 0.009239), (-0.1, 0.005556, 0.008315), (0.0, 0.005556, 0.008315), (-0.1, 0.007071, 0.007071), (0.0, 0.007071, 0.007071), (-0.1, 0.008315, 0.005556), (0.0, 0.008315, 0.005556), (-0.1, 0.009239, 0.003827), (0.0, 0.009239, 0.003827), (-0.1, 0.009808, 0.001951), (0.0, 0.009808, 0.001951), (-0.1, 9.656e-09, -9.313e-09)], [], [(2, 3, 5, 4), (4, 5, 7, 6), (6, 7, 9, 8), (8, 9, 11, 10), (10, 11, 13, 12), (12, 13, 15, 14), (16, 17, 1, 0), (14, 15, 17, 16), (2, 4, 6, 8, 10, 12, 14, 16, 0, 18)])
me_cylinder_007.use_remesh_preserve_volume = False
me_cylinder_007.use_remesh_preserve_attributes = False
me_cylinder_007.use_mirror_vertex_groups = False
me_cylinder_007.update()

# ---- objects
ob_rear_sight_base = bpy.data.objects.new('Rear Sight Base', me_cube_007)
ob_rear_sight_posts = bpy.data.objects.new('Rear Sight Posts', me_cube_013)
ob_rear_sight_dial = bpy.data.objects.new('Rear Sight Dial', me_cylinder_005)
ob_railfitter = bpy.data.objects.new('RailFitter', me_cube)
ob_rail_fitter_tube_001 = bpy.data.objects.new('Rail Fitter Tube.001', me_cylinder_006)
ob_muzzle_break = bpy.data.objects.new('Muzzle Break', me_cylinder)
ob_rail_cap = bpy.data.objects.new('Rail Cap', me_cube_011)
ob_magazine_catch = bpy.data.objects.new('Magazine Catch', me_cube_009)
ob_barrel = bpy.data.objects.new('Barrel', me_cylinder_004)
ob_foregrip = bpy.data.objects.new('Foregrip', me_cube_008)
ob_casing = bpy.data.objects.new('Casing', me_cylinder_002)
ob_slug = bpy.data.objects.new('Slug', me_cylinder_003)
ob_stock_rails = bpy.data.objects.new('Stock Rails', me_cube_006)
ob_butt_plate = bpy.data.objects.new('Butt Plate', me_cube_003)
ob_trigger = bpy.data.objects.new('Trigger', me_cube_005)
ob_magazine = bpy.data.objects.new('Magazine', me_cube_004)
ob_grip = bpy.data.objects.new('Grip', me_cube_002)
ob_receiver = bpy.data.objects.new('Receiver', me_cube_001)
ob_lamp = bpy.data.objects.new('Lamp', light_lamp)
ob_camera = bpy.data.objects.new('Camera', cam_camera)
ob_rail = bpy.data.objects.new('Rail', me_cube_010)
ob_front_sight_base = bpy.data.objects.new('Front Sight Base', me_cube_014)
ob_front_sight_post = bpy.data.objects.new('Front Sight Post', me_cylinder_009)
ob_gront_sight_adjuster = bpy.data.objects.new('Gront Sight Adjuster', me_cylinder_008)
ob_rail_cap_001 = bpy.data.objects.new('Rail Cap.001', me_cube_015)
ob_railfitter_001 = bpy.data.objects.new('RailFitter.001', me_cube_016)
ob_rail_fitter_tube = bpy.data.objects.new('Rail Fitter Tube', me_cylinder_007)

# ---- transforms, parenting, visibility, modifiers, constraints
ob_rear_sight_base.location = (0.0, -1.56, 0.325)
ob_rear_sight_base.lineart.crease_threshold = 0.0
_m = ob_rear_sight_base.modifiers.new('Mirror', 'MIRROR')
ob_rear_sight_posts.parent = ob_rear_sight_base
ob_rear_sight_posts.matrix_parent_inverse = Matrix(((1.0, 0.0, 0.0, 0.0), (0.0, 1.0, 0.0, 1.56), (0.0, 0.0, 1.0, -0.325), (0.0, 0.0, 0.0, 1.0)))
ob_rear_sight_posts.location = (0.0, -1.56, 0.445)
ob_rear_sight_posts.lineart.crease_threshold = 0.0
_m = ob_rear_sight_posts.modifiers.new('Mirror', 'MIRROR')
ob_rear_sight_dial.parent = ob_rear_sight_base
ob_rear_sight_dial.matrix_parent_inverse = Matrix(((1.0, 0.0, 0.0, 0.0), (0.0, 1.0, 0.0, 1.56), (0.0, 0.0, 1.0, -0.325), (0.0, 0.0, 0.0, 1.0)))
ob_rear_sight_dial.location = (0.0, -1.56, 0.445)
ob_rear_sight_dial.lineart.crease_threshold = 0.0
_m = ob_rear_sight_dial.modifiers.new('Mirror', 'MIRROR')
_m.use_axis = (True, True, True)
ob_railfitter.location = (0.0, -1.56, 0.3)
ob_railfitter.lineart.crease_threshold = 0.0
_m = ob_railfitter.modifiers.new('Mirror', 'MIRROR')
_m.use_axis = (True, True, False)
ob_rail_fitter_tube_001.parent = ob_railfitter
ob_rail_fitter_tube_001.matrix_parent_inverse = Matrix(((1.0, 0.0, 0.0, 0.0), (0.0, 1.0, 0.0, 1.56), (0.0, 0.0, 1.0, -0.3), (0.0, 0.0, 0.0, 1.0)))
ob_rail_fitter_tube_001.location = (0.0, -1.56, 0.325)
ob_rail_fitter_tube_001.lineart.crease_threshold = 0.0
_m = ob_rail_fitter_tube_001.modifiers.new('Mirror', 'MIRROR')
_m.use_axis = (True, True, True)
ob_muzzle_break.location = (0.0, 3.5, 0.1)
ob_muzzle_break.lineart.crease_threshold = 0.0
_m = ob_muzzle_break.modifiers.new('Mirror', 'MIRROR')
_m.use_axis = (True, False, True)
_m = ob_muzzle_break.modifiers.new('Solidify', 'SOLIDIFY')
_m.thickness = 0.05
_m.nonmanifold_thickness_mode = 'FIXED'
_m.nonmanifold_merge_threshold = 0.0003
ob_rail_cap.location = (0.0, 2.34, 0.3)
ob_rail_cap.lineart.crease_threshold = 0.0
_vg = ob_rail_cap.vertex_groups.new(name='Group')
_m = ob_rail_cap.modifiers.new('Mirror', 'MIRROR')
ob_magazine_catch.location = (0.0, -0.8, -0.2)
ob_magazine_catch.lineart.crease_threshold = 0.0
_m = ob_magazine_catch.modifiers.new('Mirror', 'MIRROR')
ob_barrel.location = (0.0, -0.4, 0.1)
ob_barrel.lineart.crease_threshold = 0.0
_m = ob_barrel.modifiers.new('Mirror', 'MIRROR')
_m.use_axis = (True, False, True)
_m = ob_barrel.modifiers.new('Solidify', 'SOLIDIFY')
_m.thickness = 0.07
_m.nonmanifold_thickness_mode = 'FIXED'
_m.nonmanifold_merge_threshold = 0.0003
ob_foregrip.location = (0.0, 0.0, 0.0)
ob_foregrip.lineart.crease_threshold = 0.0
_m = ob_foregrip.modifiers.new('Mirror', 'MIRROR')
_m = ob_foregrip.modifiers.new('Solidify', 'SOLIDIFY')
_m.thickness = 0.02
_m.nonmanifold_thickness_mode = 'FIXED'
_m.nonmanifold_merge_threshold = 0.0003
ob_casing.location = (0.0, -1.45, 0.0)
ob_casing.rotation_euler = (4.712, 0.0, 0.0)
ob_casing.lineart.crease_threshold = 0.0
_m = ob_casing.modifiers.new('Mirror', 'MIRROR')
_m.use_axis = (True, True, False)
ob_slug.parent = ob_casing
ob_slug.matrix_parent_inverse = Matrix(((1.0, 0.0, 0.0, 0.0), (0.0, 1.192e-08, -1.0, 1.0), (0.0, 1.0, 1.192e-08, -1.192e-08), (0.0, 0.0, 0.0, 1.0)))
ob_slug.location = (0.0, 0.38, 1.0)
ob_slug.rotation_euler = (-1.571, 0.0, 0.0)
ob_slug.lineart.crease_threshold = 0.0
_m = ob_slug.modifiers.new('Mirror', 'MIRROR')
_m.use_axis = (True, True, False)
_m = ob_slug.modifiers.new('Subsurf', 'SUBSURF')
_m.uv_smooth = 'PRESERVE_CORNERS'
_m.quality = 2
_m.levels = 2
_m.show_only_control_edges = False
ob_stock_rails.location = (0.0, -1.5, 0.2)
ob_stock_rails.lineart.crease_threshold = 0.0
_m = ob_stock_rails.modifiers.new('Mirror', 'MIRROR')
ob_butt_plate.location = (0.0, -3.5, 0.0)
ob_butt_plate.lineart.crease_threshold = 0.0
_vg = ob_butt_plate.vertex_groups.new(name='Group')
_vg.add([0, 1, 2, 3, 4, 5, 6, 8, 15, 16, 20], 1.0, 'REPLACE')
_m = ob_butt_plate.modifiers.new('Mirror', 'MIRROR')
_m = ob_butt_plate.modifiers.new('Bevel', 'BEVEL')
_m.segments = 2
_m.limit_method = 'VGROUP'
_m.vertex_group = 'Group'
_m.spread = 0.0
ob_trigger.location = (0.0, 0.1, -0.2)
ob_trigger.lineart.crease_threshold = 0.0
_vg = ob_trigger.vertex_groups.new(name='Bevelled')
_vg.add([2, 3, 6, 7, 8, 9, 10, 11, 12, 13, 14, 15, 16, 17, 18], 1.0, 'REPLACE')
_m = ob_trigger.modifiers.new('Mirror', 'MIRROR')
_m = ob_trigger.modifiers.new('Bevel', 'BEVEL')
_m.width = 0.2
_m.width_pct = 0.2
_m.segments = 3
_m.limit_method = 'VGROUP'
_m.vertex_group = 'Bevelled'
_m.spread = 0.0
ob_magazine.location = (0.0, -1.2, -0.5)
ob_magazine.lineart.crease_threshold = 0.0
_m = ob_magazine.modifiers.new('Mirror', 'MIRROR')
ob_grip.location = (0.0, -0.15, -0.35)
ob_grip.lineart.crease_threshold = 0.0
_m = ob_grip.modifiers.new('Mirror', 'MIRROR')
ob_receiver.location = (0.0, -0.5, 0.0)
ob_receiver.lineart.crease_threshold = 0.0
_m = ob_receiver.modifiers.new('Mirror', 'MIRROR')
ob_lamp.location = (4.076, 1.005, 5.904)
ob_lamp.rotation_euler = (0.6503, 0.05522, 1.866)
ob_lamp.lock_rotations_4d = False
ob_lamp.empty_display_type = 'ARROWS'
ob_lamp.color = (0.0, 0.0, 0.0, 0.0)
ob_lamp.lineart.crease_threshold = 0.0
ob_camera.location = (7.481, -6.508, 5.344)
ob_camera.rotation_euler = (1.109, 0.01082, 0.8149)
ob_camera.lock_rotations_4d = False
ob_camera.empty_display_type = 'ARROWS'
ob_camera.color = (0.0, 0.0, 0.0, 0.0)
ob_camera.display_type = 'WIRE'
ob_camera.lineart.crease_threshold = 0.0
ob_rail.location = (0.0, -1.8, 0.3)
ob_rail.lineart.crease_threshold = 0.0
_m = ob_rail.modifiers.new('Mirror', 'MIRROR')
_m.use_axis = (True, True, False)
_m = ob_rail.modifiers.new('Array', 'ARRAY')
_m.count = 35
_m.constant_offset_displace = (0.0, 0.0, 0.0)
_m.relative_offset_displace = (0.0, 1.0, 0.0)
ob_front_sight_base.location = (0.0, 2.28, 0.325)
ob_front_sight_base.lineart.crease_threshold = 0.0
_m = ob_front_sight_base.modifiers.new('Mirror', 'MIRROR')
ob_front_sight_post.parent = ob_front_sight_base
ob_front_sight_post.matrix_parent_inverse = Matrix(((1.0, 0.0, 0.0, -0.0), (0.0, 1.0, 0.0, -2.28), (0.0, 0.0, 1.0, -0.325), (0.0, 0.0, 0.0, 1.0)))
ob_front_sight_post.location = (0.0, 2.3, 0.37)
ob_front_sight_post.lineart.crease_threshold = 0.0
_m = ob_front_sight_post.modifiers.new('Mirror', 'MIRROR')
_m.use_axis = (True, True, False)
_m = ob_front_sight_post.modifiers.new('Bevel', 'BEVEL')
_m.limit_method = 'NONE'
_m.spread = 0.0
ob_gront_sight_adjuster.parent = ob_front_sight_base
ob_gront_sight_adjuster.matrix_parent_inverse = Matrix(((1.0, 0.0, 0.0, -0.0), (0.0, 1.0, 0.0, -2.28), (0.0, 0.0, 1.0, -0.325), (0.0, 0.0, 0.0, 1.0)))
ob_gront_sight_adjuster.location = (0.0, 2.3, 0.42)
ob_gront_sight_adjuster.lineart.crease_threshold = 0.0
_m = ob_gront_sight_adjuster.modifiers.new('Mirror', 'MIRROR')
_m.use_axis = (True, True, False)
_m = ob_gront_sight_adjuster.modifiers.new('Bevel', 'BEVEL')
_m.limit_method = 'NONE'
_m.spread = 0.0
ob_rail_cap_001.location = (0.0, -1.86, 0.3)
ob_rail_cap_001.lineart.crease_threshold = 0.0
_vg = ob_rail_cap_001.vertex_groups.new(name='Group')
_m = ob_rail_cap_001.modifiers.new('Mirror', 'MIRROR')
ob_railfitter_001.location = (0.0, 2.28, 0.3)
ob_railfitter_001.lineart.crease_threshold = 0.0
_m = ob_railfitter_001.modifiers.new('Mirror', 'MIRROR')
_m.use_axis = (True, True, False)
ob_rail_fitter_tube.parent = ob_railfitter_001
ob_rail_fitter_tube.matrix_parent_inverse = Matrix(((1.0, 0.0, 0.0, -0.0), (0.0, 1.0, 0.0, -2.28), (0.0, 0.0, 1.0, -0.3), (0.0, 0.0, 0.0, 1.0)))
ob_rail_fitter_tube.location = (0.0, 2.28, 0.325)
ob_rail_fitter_tube.lineart.crease_threshold = 0.0
_m = ob_rail_fitter_tube.modifiers.new('Mirror', 'MIRROR')
_m.use_axis = (True, True, True)

# ---- collection membership
col_collection_1.objects.link(ob_rear_sight_base)
col_collection_1.objects.link(ob_rear_sight_posts)
col_collection_1.objects.link(ob_rear_sight_dial)
col_collection_1.objects.link(ob_railfitter)
col_collection_1.objects.link(ob_rail_fitter_tube_001)
col_collection_1.objects.link(ob_muzzle_break)
col_collection_1.objects.link(ob_rail_cap)
col_collection_1.objects.link(ob_magazine_catch)
col_collection_1.objects.link(ob_barrel)
col_collection_1.objects.link(ob_foregrip)
col_collection_1.objects.link(ob_casing)
col_collection_1.objects.link(ob_slug)
col_collection_1.objects.link(ob_stock_rails)
col_collection_1.objects.link(ob_butt_plate)
col_collection_1.objects.link(ob_trigger)
col_collection_1.objects.link(ob_magazine)
col_collection_1.objects.link(ob_grip)
col_collection_1.objects.link(ob_receiver)
col_collection_1.objects.link(ob_lamp)
col_collection_1.objects.link(ob_camera)
col_collection_1.objects.link(ob_rail)
col_collection_1.objects.link(ob_front_sight_base)
col_collection_1.objects.link(ob_front_sight_post)
col_collection_1.objects.link(ob_gront_sight_adjuster)
col_collection_1.objects.link(ob_rail_cap_001)
col_collection_1.objects.link(ob_railfitter_001)
col_collection_1.objects.link(ob_rail_fitter_tube)

# ---- scene / render settings (as saved in the file)
scene.camera = ob_camera
scene.frame_start = 1; scene.frame_end = 250; scene.frame_set(231)
scene.render.engine = 'BLENDER_EEVEE_NEXT'
scene.render.resolution_percentage = 50
scene.render.dither_intensity = 0.0
scene.cycles.use_denoising = False
scene.cycles.samples = 10
scene.cycles.sampling_pattern = 'TABULATED_SOBOL'
scene.cycles.light_sampling_threshold = 0.0
scene.cycles.use_adaptive_sampling = False
scene.cycles.use_light_tree = False
scene.cycles.blur_glossy = 0.0
scene.cycles.pixel_filter_type = 'GAUSSIAN'
scene.cycles.sample_clamp_indirect = 0.0
scene.view_settings.view_transform = 'Standard'
bpy.context.view_layer.update()
